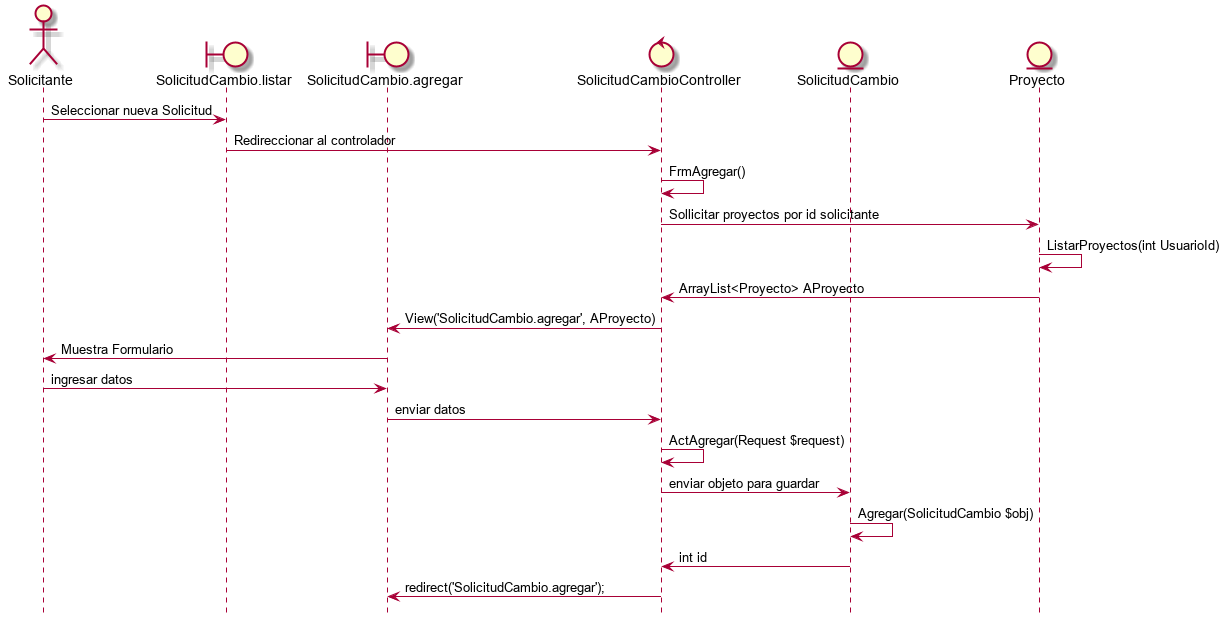

The diagram above was rendered by PlantUML. Its source (embedded in the PNG):
@startuml
hide footbox

actor Solicitante
boundary SolicitudCambio.listar
boundary SolicitudCambio.agregar
control SolicitudCambioController
entity SolicitudCambio
entity Proyecto


Solicitante -> SolicitudCambio.listar : Seleccionar nueva Solicitud
SolicitudCambio.listar -> SolicitudCambioController : Redireccionar al controlador
SolicitudCambioController ->  SolicitudCambioController : FrmAgregar()
SolicitudCambioController -> Proyecto : Sollicitar proyectos por id solicitante
Proyecto -> Proyecto : ListarProyectos(int UsuarioId)
Proyecto -> SolicitudCambioController : ArrayList<Proyecto> AProyecto
SolicitudCambioController -> SolicitudCambio.agregar : View('SolicitudCambio.agregar', AProyecto)
SolicitudCambio.agregar -> Solicitante : Muestra Formulario
Solicitante -> SolicitudCambio.agregar : ingresar datos
SolicitudCambio.agregar -> SolicitudCambioController : enviar datos
SolicitudCambioController -> SolicitudCambioController : ActAgregar(Request $request)
SolicitudCambioController -> SolicitudCambio : enviar objeto para guardar
SolicitudCambio -> SolicitudCambio : Agregar(SolicitudCambio $obj)
SolicitudCambio -> SolicitudCambioController : int id

SolicitudCambioController -> SolicitudCambio.agregar : redirect('SolicitudCambio.agregar');
@enduml